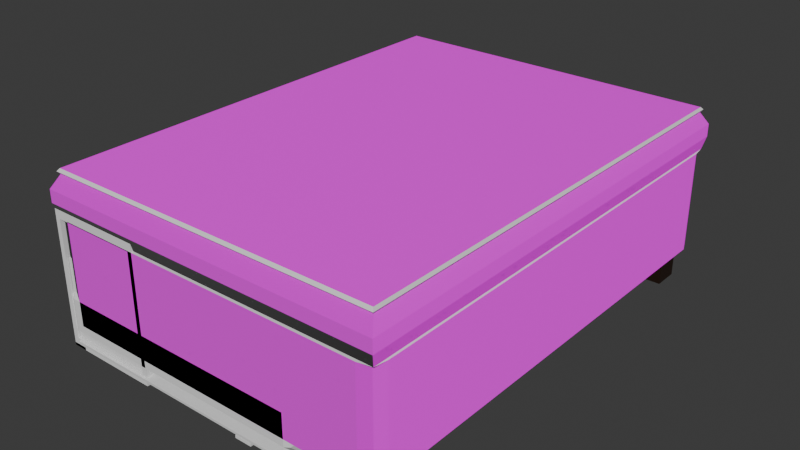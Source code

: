 # Source: Quarto.blend  (saved by Blender 4.2.66; exported with 4.5.12 LTS)
import bpy
from mathutils import Matrix  # noqa: F401  (used for matrix-valued properties, if any)

bpy.ops.wm.read_factory_settings(use_empty=True)
scene = bpy.context.scene
scene.name = 'Scene'

# ---- collections
col_collection = bpy.data.collections.new('Collection'); scene.collection.children.link(col_collection)
col_cama = bpy.data.collections.new('Cama'); col_collection.children.link(col_cama)
col_ar_condicionado_unidade_interna = bpy.data.collections.new('Ar condicionado unidade interna'); col_collection.children.link(col_ar_condicionado_unidade_interna)
col_ar_condicionado_unidade_externa = bpy.data.collections.new('Ar condicionado unidade externa'); col_collection.children.link(col_ar_condicionado_unidade_externa)
col_cabeceira = bpy.data.collections.new('Cabeceira'); col_collection.children.link(col_cabeceira)

# ---- images (referenced by path relative to the original .blend; pixels are not part of the script)
import os
ASSET_DIR = os.environ.get("B2B_ASSET_DIR", "")  # directory of the original .blend (textures are referenced by path, not embedded)
HERE = os.path.dirname(os.path.abspath(__file__))  # packed textures are extracted next to this script under _unpacked/

def load_image(name, relpath, width, height, colorspace="sRGB"):
    """Load a texture the original file referenced (path relative to the .blend, or extracted next to this script)."""
    p = next((c for c in (os.path.join(HERE, relpath), os.path.join(ASSET_DIR, relpath)) if relpath and os.path.exists(c)), "")
    if p:
        img = bpy.data.images.load(p, check_existing=True)
        img.name = name
    else:  # same state as the original file: an image datablock whose file is absent (Cycles renders it pink)
        img = bpy.data.images.new(name, width, height)
        img.source = "FILE"
        img.filepath = "//" + (relpath or name)
    img.colorspace_settings.name = colorspace
    return img
img_77cc252d_8a3f_4b80_ae4d_b9d05efd5557_jpg = load_image('77cc252d-8a3f-4b80-ae4d-b9d05efd5557.jpg', '77cc252d-8a3f-4b80-ae4d-b9d05efd5557.jpg', 1024, 1024, 'sRGB')
img_download_png = load_image('download.png', 'download.png', 1024, 1024, 'sRGB')

# ---- materials (node trees are filled in below, after node groups)
mat_textura_cama = bpy.data.materials.new('Textura cama')
mat_textura_cama.alpha_threshold = 0.0
mat_textura_cama.use_transparent_shadow = False
mat_textura_cama.roughness = 0.5
mat_textura_cama.line_color = (0.0, 0.0, 0.0, 1.0)
mat_bordas = bpy.data.materials.new('Bordas')
mat_pe_cama = bpy.data.materials.new('Pe cama')

# ---- material node trees
mat_textura_cama.use_nodes = True; mat_textura_cama.node_tree.nodes.clear()
_N = mat_textura_cama.node_tree.nodes; _L = mat_textura_cama.node_tree.links
n0 = _N.new('ShaderNodeOutputMaterial'); n0.name = 'Material Output'; n0.location = (300, 300)
n1 = _N.new('ShaderNodeBsdfPrincipled'); n1.name = 'Principled BSDF'; n1.location = (10, 300)
n1.inputs[3].default_value = 1.45
n2 = _N.new('ShaderNodeTexImage'); n2.name = 'Image Texture'; n2.location = (-440, 238)
n2.image = img_77cc252d_8a3f_4b80_ae4d_b9d05efd5557_jpg
n3 = _N.new('ShaderNodeTexImage'); n3.name = 'Image Texture.001'; n3.location = (-399, 100)
n3.image = img_download_png
_L.new(n1.outputs[0], n0.inputs[0])
_L.new(n2.outputs[0], n1.inputs[0])
_L.new(n3.outputs[0], n1.inputs[5])
n0.is_active_output = True
mat_bordas.use_nodes = True; mat_bordas.node_tree.nodes.clear()
_N = mat_bordas.node_tree.nodes; _L = mat_bordas.node_tree.links
n0 = _N.new('ShaderNodeBsdfPrincipled'); n0.name = 'Principled BSDF'; n0.location = (10, 300)
n1 = _N.new('ShaderNodeOutputMaterial'); n1.name = 'Material Output'; n1.location = (300, 300)
_L.new(n0.outputs[0], n1.inputs[0])
n1.is_active_output = True
mat_pe_cama.use_nodes = True; mat_pe_cama.node_tree.nodes.clear()
_N = mat_pe_cama.node_tree.nodes; _L = mat_pe_cama.node_tree.links
n0 = _N.new('ShaderNodeBsdfPrincipled'); n0.name = 'Principled BSDF'; n0.location = (10, 300)
n0.inputs[0].default_value = (0.01661, 0.006232, 0.001916, 1.0)
n1 = _N.new('ShaderNodeOutputMaterial'); n1.name = 'Material Output'; n1.location = (300, 300)
_L.new(n0.outputs[0], n1.inputs[0])
n1.is_active_output = True

# ---- world
world_world = bpy.data.worlds.new('World'); scene.world = world_world
world_world.use_nodes = True; world_world.node_tree.nodes.clear()
_N = world_world.node_tree.nodes; _L = world_world.node_tree.links
n0 = _N.new('ShaderNodeOutputWorld'); n0.name = 'World Output'; n0.location = (300, 300)
n1 = _N.new('ShaderNodeBackground'); n1.name = 'Background'; n1.location = (10, 300)
n1.inputs[0].default_value = (0.05088, 0.05088, 0.05088, 1.0)
_L.new(n1.outputs[0], n0.inputs[0])
n0.is_active_output = True
world_world.color = (0.05088, 0.05088, 0.05088)
world_world.sun_shadow_jitter_overblur = 0.0

# ---- meshes
me_cama = bpy.data.meshes.new('Cama')
me_cama.from_pydata([(0.0138, 0.0188, 0.66), (0.0138, 1.861, 0.66), (1.366, 0.0188, 0.66), (1.366, 1.861, 0.66), (0.0069, 1.871, 0.5008), (0.0069, 0.0094, 0.5008), (0.02056, 0.02801, 0.6494), (0.02056, 1.852, 0.6494), (1.373, 1.871, 0.5008), (1.359, 1.852, 0.6494), (1.373, 0.0094, 0.5008), (1.359, 0.02801, 0.6494), (0.02056, 0.02801, 0.6698), (0.02056, 1.852, 0.6698), (1.359, 1.852, 0.6698), (1.359, 0.02801, 0.6698), (-0.003655, -0.004979, 0.5499), (-0.003655, -0.004979, 0.6001), (-0.003655, 1.885, 0.6001), (-0.003655, 1.885, 0.5499), (1.384, 1.885, 0.6001), (1.384, 1.885, 0.5499), (1.384, -0.004979, 0.6001), (1.384, -0.004979, 0.5499), (0.0, 0.06201, 0.5), (0.06201, 0.0, 0.5), (0.00687, 0.00936, 0.5008), (0.01816, 0.01816, 0.5), (0.06201, 1.88, 0.5), (0.0, 1.818, 0.5), (0.00687, 1.871, 0.5008), (0.01816, 1.862, 0.5), (1.318, 0.0, 0.5), (1.38, 0.06201, 0.5), (1.373, 0.00936, 0.5008), (1.362, 0.01816, 0.5), (1.38, 1.818, 0.5), (1.318, 1.88, 0.5), (1.373, 1.871, 0.5008), (1.362, 1.862, 0.5), (0.0, 1.818, 0.1), (0.06201, 1.88, 0.1), (0.01816, 1.862, 0.1), (0.06201, 0.0, 0.1), (0.0, 0.06201, 0.1), (0.01816, 0.01816, 0.1), (1.318, 1.88, 0.1), (1.38, 1.818, 0.1), (1.362, 1.862, 0.1), (1.38, 0.06201, 0.1), (1.318, 0.0, 0.1), (1.362, 0.01816, 0.1)], [], [(0, 1, 7, 6), (34, 33, 36, 38, 8, 10), (3, 2, 11, 9), (32, 25, 43, 50), (24, 29, 40, 44), (2, 3, 14, 15), (38, 37, 28, 30, 4, 8), (28, 37, 46, 41), (40, 42, 41, 46, 48, 47, 49, 51, 50, 43, 45, 44), (17, 6, 7, 18), (18, 7, 9, 20), (20, 9, 11, 22), (22, 11, 6, 17), (2, 0, 6, 11), (26, 25, 32, 34, 10, 5), (36, 33, 49, 47), (1, 3, 9, 7), (14, 13, 12, 15), (1, 0, 12, 13), (0, 2, 15, 12), (3, 1, 13, 14), (10, 23, 16, 5), (23, 22, 17, 16), (8, 21, 23, 10), (21, 20, 22, 23), (4, 19, 21, 8), (19, 18, 20, 21), (5, 16, 19, 4), (16, 17, 18, 19), (24, 27, 26), (27, 25, 26), (28, 31, 30), (31, 29, 30), (32, 35, 34), (35, 33, 34), (36, 39, 38), (39, 37, 38), (24, 44, 45, 27), (27, 45, 43, 25), (49, 33, 35, 51), (51, 35, 32, 50), (36, 47, 48, 39), (39, 48, 46, 37), (40, 29, 31, 42), (42, 31, 28, 41), (30, 29, 24, 26, 5, 4)])
me_cama.polygons.foreach_set('material_index', [1, 1, 1, 0, 0, 1, 1, 0, 0, 0, 0, 0, 0, 1, 1, 0, 1, 0, 1, 1, 1, 0, 0, 0, 0, 0, 0, 0, 0, 0, 0, 0, 0, 0, 0, 0, 0, 0, 0, 0, 0, 0, 0, 0, 0, 1])
_uv = me_cama.uv_layers.new(name='UVMap')
_uv.uv.foreach_set('vector', [0.02151, -0.616, 0.02151, 1.616, 0.0108, 1.616, 0.0108, -0.616, 1.336, -0.6388, 1.344, -0.5744, 1.344, 1.574, 1.336, 1.639, 1.336, 1.639, 1.336, -0.6387, 0.9785, 1.616, 0.9785, -0.616, 0.9892, -0.616, 0.9892, 1.616, 0.9392, 0.5119, 0.06084, 0.5119, 0.06084, 0.02243, 0.9392, 0.02243, -0.1025, 0.5119, 1.126, 0.5119, 1.126, 0.02243, -0.1025, 0.02243, 0.9785, -0.616, 0.9785, 1.616, 0.9681, 1.616, 0.9681, -0.616, 1.336, 1.639, 1.268, 1.65, -0.2684, 1.65, -0.3359, 1.639, -0.3359, 1.639, 1.336, 1.639, 0.1012, 0.5119, 0.9795, 0.5119, 0.9795, 0.02243, 0.1012, 0.02243, 0.01748, 1.574, 0.03018, 1.628, 0.06084, 1.65, 0.9392, 1.65, 0.9698, 1.628, 0.9825, 1.574, 0.9825, -0.5744, 0.9698, -0.628, 0.9392, -0.6502, 0.06084, -0.6502, 0.03018, -0.628, 0.01748, -0.5744, -0.03325, -0.616, 0.0108, -0.616, 0.0108, 1.616, -0.03325, 1.616, 0.03186, 1.73, 0.03186, 1.653, 0.9681, 1.653, 0.9681, 1.73, 1.033, 1.616, 0.9892, 1.616, 0.9892, -0.616, 1.033, -0.616, 0.9681, -0.7299, 0.9681, -0.6528, 0.03186, -0.6528, 0.03186, -0.7299, 0.9681, -0.6341, 0.03186, -0.6341, 0.03186, -0.6528, 0.9681, -0.6528, -0.3359, -0.6388, -0.2684, -0.6502, 1.268, -0.6502, 1.336, -0.6388, 1.336, -0.6387, -0.3359, -0.6387, 1.085, 0.5119, -0.1428, 0.5119, -0.1428, 0.02243, 1.085, 0.02243, 0.03186, 1.634, 0.9681, 1.634, 0.9681, 1.653, 0.03186, 1.653, 0.9681, 1.616, 0.03186, 1.616, 0.03186, -0.616, 0.9681, -0.616, 0.02151, 1.616, 0.02151, -0.616, 0.03186, -0.616, 0.03186, 1.616, 0.03186, -0.6341, 0.9681, -0.6341, 0.9681, -0.616, 0.03186, -0.616, 0.9681, 1.634, 0.03186, 1.634, 0.03186, 1.616, 0.9681, 1.616, 0.9681, -0.8532, 0.9681, -0.7903, 0.03186, -0.7903, 0.03186, -0.8532, 0.9681, -0.7903, 0.9681, -0.7299, 0.03186, -0.7299, 0.03186, -0.7903, 1.104, 1.616, 1.068, 1.616, 1.068, -0.616, 1.104, -0.616, 1.068, 1.616, 1.033, 1.616, 1.033, -0.616, 1.068, -0.616, 0.03186, 1.853, 0.03186, 1.79, 0.9681, 1.79, 0.9681, 1.853, 0.03186, 1.79, 0.03186, 1.73, 0.9681, 1.73, 0.9681, 1.79, -0.1037, -0.616, -0.06779, -0.616, -0.06779, 1.616, -0.1037, 1.616, -0.06779, -0.616, -0.03325, -0.616, -0.03325, 1.616, -0.06779, 1.616, 0.01748, -0.5744, 0.03018, -0.628, 0.02228, -0.6388, 0.03018, -0.628, 0.06084, -0.6502, 0.02228, -0.6388, 0.06084, 1.65, 0.03018, 1.628, 0.02228, 1.639, 0.03018, 1.628, 0.01748, 1.574, 0.02228, 1.639, 0.9392, -0.6502, 0.9698, -0.628, 0.9777, -0.6388, 0.9698, -0.628, 0.9825, -0.5744, 0.9777, -0.6388, 0.9825, 1.574, 0.9698, 1.628, 0.9777, 1.639, 0.9698, 1.628, 0.9392, 1.65, 0.9777, 1.639, -0.114, 0.5119, -0.114, 0.02243, -0.1446, 0.02243, -0.1446, 0.5119, 0.03018, 0.5119, 0.03018, 0.02243, 0.06084, 0.02243, 0.06084, 0.5119, -0.1572, 0.02243, -0.1572, 0.5119, -0.1878, 0.5119, -0.1878, 0.02243, 0.9698, 0.02243, 0.9698, 0.5119, 0.9392, 0.5119, 0.9392, 0.02243, 1.085, 0.5119, 1.085, 0.02243, 1.116, 0.02243, 1.116, 0.5119, 0.9295, 0.5119, 0.9295, 0.02243, 0.8988, 0.02243, 0.8988, 0.5119, 1.126, 0.02243, 1.126, 0.5119, 1.156, 0.5119, 1.156, 0.02243, 0.06761, 0.02243, 0.06761, 0.5119, 0.09827, 0.5119, 0.09827, 0.02243, -0.3359, 1.639, -0.3443, 1.574, -0.3443, -0.5744, -0.3359, -0.6388, -0.3359, -0.6387, -0.3359, 1.639])
me_cama.materials.append(mat_textura_cama)
me_cama.materials.append(mat_bordas)
me_cama.update()
me_p__cama = bpy.data.meshes.new('Pé cama')
me_p__cama.from_pydata([(0.0, 0.0, 0.0), (0.0, 0.0, 0.1), (0.0, 0.1, 0.0), (0.0, 0.1, 0.1), (0.1, 0.0, 0.0), (0.1, 0.0, 0.1), (0.1, 0.1, 0.0), (0.1, 0.1, 0.1)], [], [(0, 1, 3, 2), (2, 3, 7, 6), (6, 7, 5, 4), (4, 5, 1, 0), (2, 6, 4, 0), (7, 3, 1, 5)])
_uv = me_p__cama.uv_layers.new(name='UVMap')
_uv.uv.foreach_set('vector', [0.375, 0.0, 0.625, 0.0, 0.625, 0.25, 0.375, 0.25, 0.375, 0.25, 0.625, 0.25, 0.625, 0.5, 0.375, 0.5, 0.375, 0.5, 0.625, 0.5, 0.625, 0.75, 0.375, 0.75, 0.375, 0.75, 0.625, 0.75, 0.625, 1.0, 0.375, 1.0, 0.125, 0.5, 0.375, 0.5, 0.375, 0.75, 0.125, 0.75, 0.625, 0.5, 0.875, 0.5, 0.875, 0.75, 0.625, 0.75])
me_p__cama.materials.append(mat_pe_cama)
me_p__cama.update()
me_ar_condicionado = bpy.data.meshes.new('Ar condicionado')
me_ar_condicionado.from_pydata([(0.03497, 0.003566, 0.06775), (0.03497, 0.1385, 0.07428), (0.03497, 0.06775, 0.003566), (1.02, 0.1385, 0.07428), (1.02, 0.07428, 0.1385), (0.03497, 0.07428, 0.1385), (1.02, 0.06775, 0.003566), (1.02, 0.003566, 0.06775), (0.03, 0.215, 0.0), (0.0, 0.215, 0.03), (0.008787, 0.215, 0.008787), (0.0, 0.03, 0.1907), (0.03, 0.0, 0.1967), (0.008787, 0.008787, 0.195), (0.0, 0.1807, 0.299), (0.03, 0.1023, 0.299), (0.008787, 0.1253, 0.299), (0.0, 0.05292, 0.2461), (0.03, 0.02996, 0.269), (0.008787, 0.03669, 0.2623), (0.0, 0.08374, 0.03), (0.03, 0.07132, 0.0), (0.008787, 0.07496, 0.008787), (0.0, 0.03, 0.08374), (0.03, 0.0, 0.07132), (0.008787, 0.008787, 0.07496), (1.055, 0.215, 0.03), (1.025, 0.215, 0.0), (1.046, 0.215, 0.008787), (1.025, 0.1023, 0.299), (1.055, 0.1807, 0.299), (1.046, 0.1253, 0.299), (1.025, 0.0, 0.1967), (1.055, 0.03, 0.1907), (1.046, 0.008787, 0.195), (1.025, 0.02996, 0.269), (1.055, 0.05292, 0.2461), (1.046, 0.03669, 0.2623), (1.055, 0.03, 0.08374), (1.025, 0.0, 0.07132), (1.046, 0.008787, 0.07496), (1.025, 0.07132, 0.0), (1.055, 0.08374, 0.03), (1.046, 0.07496, 0.008787)], [], [(10, 9, 14, 8), (29, 15, 18, 35), (8, 27, 41, 21), (33, 38, 42, 36), (35, 18, 12, 32), (39, 24, 0, 7), (30, 26, 28, 27), (39, 32, 12, 24), (14, 17, 19, 16), (16, 19, 18, 15), (17, 11, 13, 19), (19, 13, 12, 18), (23, 20, 22, 25), (25, 22, 21, 24), (20, 9, 10, 22), (22, 10, 8, 21), (11, 23, 25, 13), (13, 25, 24, 12), (14, 30, 27, 8), (36, 30, 31, 37), (37, 31, 29, 35), (33, 36, 37, 34), (34, 37, 35, 32), (42, 38, 40, 43), (43, 40, 39, 41), (26, 42, 43, 28), (28, 43, 41, 27), (38, 33, 34, 40), (40, 34, 32, 39), (26, 30, 36, 42), (14, 9, 20, 17), (17, 20, 23, 11), (30, 14, 16, 31), (16, 15, 29, 31), (2, 6, 3, 1), (21, 41, 6, 2), (41, 39, 7, 6), (24, 21, 2, 0), (6, 7, 4, 3), (7, 0, 5, 4), (0, 2, 1, 5), (3, 4, 5, 1)])
_uv = me_ar_condicionado.uv_layers.new(name='UVMap')
_uv.uv.foreach_set('vector', [-0.05633, 0.3766, -0.08987, 0.66, -1.192e-07, 0.66, 0.02844, 0.3766, 1.066, 1.316, -0.06582, 1.316, -0.1162, 1.818, 1.116, 1.818, 0.02844, 0.3766, 0.9716, 0.3766, 0.9211, -0.126, 0.07886, -0.126, 1.085, 1.506, 1.19, 1.506, 1.149, 1.162, 1.05, 1.162, 1.116, 1.818, -0.1162, 1.818, -0.1507, 2.162, 1.151, 2.162, 0.9909, -0.126, 1.833, -0.126, 1.824, -0.1553, 0.9875, -0.1553, 1.0, 0.66, 1.09, 0.66, 1.056, 0.3766, 0.9716, 0.3766, 1.188, 2.535, 1.151, 2.162, -0.1507, 2.162, -0.1881, 2.535, -1.192e-07, 0.66, -0.1212, 0.66, -0.1565, 0.9434, -0.02844, 0.9434, -0.02844, 0.9434, -0.1565, 0.9434, -0.203, 1.316, -0.06582, 1.316, -0.1212, 0.66, -0.2041, 0.66, -0.2441, 0.9434, -0.1565, 0.9434, -0.1565, 0.9434, -0.2441, 0.9434, -0.2968, 1.316, -0.203, 1.316, -0.294, 0.66, -0.2111, 0.66, -0.1706, 0.3766, -0.2488, 0.3766, 0.04382, -0.4695, 0.003155, -0.126, 0.07886, -0.126, 0.1133, -0.4695, -0.2111, 0.66, -0.08987, 0.66, -0.05633, 0.3766, -0.1706, 0.3766, 0.003155, -0.126, -0.05633, 0.3766, 0.02844, 0.3766, 0.07886, -0.126, -0.2041, 0.66, -0.294, 0.66, -0.3391, 0.9434, -0.2441, 0.9434, 0.08792, -0.8421, 0.04382, -0.4695, 0.1133, -0.4695, 0.1507, -0.8421, -1.192e-07, 0.66, 1.0, 0.66, 0.9716, 0.3766, 0.02844, 0.3766, 1.121, 0.66, 1.0, 0.66, 1.028, 0.9434, 1.157, 0.9434, 1.157, 0.9434, 1.028, 0.9434, 1.066, 1.316, 1.203, 1.316, 1.204, 0.66, 1.121, 0.66, 1.157, 0.9434, 1.244, 0.9434, 1.244, 0.9434, 1.157, 0.9434, 1.203, 1.316, 1.297, 1.316, 1.211, 0.66, 1.294, 0.66, 1.249, 0.3766, 1.171, 0.3766, 0.9968, -0.126, 0.9562, -0.4695, 0.8867, -0.4695, 0.9211, -0.126, 1.09, 0.66, 1.211, 0.66, 1.171, 0.3766, 1.056, 0.3766, 1.056, 0.3766, 0.9968, -0.126, 0.9211, -0.126, 0.9716, 0.3766, 1.294, 0.66, 1.204, 0.66, 1.244, 0.9434, 1.339, 0.9434, 0.9562, -0.4695, 0.9121, -0.8421, 0.8493, -0.8421, 0.8867, -0.4695, 1.09, 0.66, 1.0, 0.66, 1.05, 1.162, 1.149, 1.162, -1.192e-07, 0.66, -0.08987, 0.66, -0.1494, 1.162, -0.05042, 1.162, -0.05042, 1.162, -0.1494, 1.162, -0.19, 1.506, -0.08489, 1.506, 1.0, 0.66, -1.192e-07, 0.66, -0.02844, 0.9434, 1.028, 0.9434, -0.02844, 0.9434, -0.06582, 1.316, 1.066, 1.316, 1.028, 0.9434, 0.0818, -0.1553, 0.9182, -0.1553, 0.8766, -0.5698, 0.1234, -0.5698, 0.07886, -0.126, 0.9211, -0.126, 0.9182, -0.1553, 0.0818, -0.1553, 0.9211, -0.126, 0.9909, -0.126, 0.9875, -0.1553, 0.9182, -0.1553, 0.009059, -0.126, 0.07886, -0.126, 0.0818, -0.1553, 0.01249, -0.1553, 0.9182, -0.1553, 0.9875, -0.1553, 0.939, -0.5698, 0.8766, -0.5698, 0.9875, -0.1553, 1.824, -0.1553, 1.692, -0.5698, 0.939, -0.5698, 0.01249, -0.1553, 0.0818, -0.1553, 0.1234, -0.5698, 0.06097, -0.5698, 0.8766, -0.5698, 0.8421, -0.9133, 0.1579, -0.9133, 0.1234, -0.5698])
me_ar_condicionado.update()
me_paleta_ar_condicionado = bpy.data.meshes.new('Paleta ar condicionado')
me_paleta_ar_condicionado.from_pydata([(0.03497, 0.01768, -0.02829), (1.02, 0.01768, -0.02829), (1.02, -0.04066, 0.04124), (0.03497, -0.04066, 0.04124), (1.02, 0.02534, -0.02187), (0.03497, 0.02534, -0.02187), (0.03497, -0.033, 0.04767), (1.02, -0.033, 0.04767)], [], [(0, 1, 2, 3), (5, 6, 7, 4), (3, 6, 5, 0), (0, 5, 4, 1), (1, 4, 7, 2), (2, 7, 6, 3)])
_uv = me_paleta_ar_condicionado.uv_layers.new(name='UVMap')
_uv.uv.foreach_set('vector', [-1.192e-07, 0.4614, 1.0, 0.4614, 1.0, 0.532, -1.192e-07, 0.532, -1.192e-07, 0.4537, -1.192e-07, 0.3831, 1.0, 0.3831, 1.0, 0.4537, -1.192e-07, 0.532, -0.01015, 0.532, -0.01015, 0.4614, -1.192e-07, 0.4614, -1.192e-07, 0.4614, -1.192e-07, 0.4537, 1.0, 0.4537, 1.0, 0.4614, 1.0, 0.4614, 1.01, 0.4614, 1.01, 0.532, 1.0, 0.532, 1.0, 0.532, 1.0, 0.5398, -1.192e-07, 0.5398, -1.192e-07, 0.532])
me_paleta_ar_condicionado.update()
me_ar_condicionado_unidade_externa = bpy.data.meshes.new('Ar condicionado unidade externa')
me_ar_condicionado_unidade_externa.from_pydata([(0.0, 0.1, 0.0), (0.0, 0.1, 0.638), (0.0, 0.41, 0.0), (0.0, 0.41, 0.638), (0.88, 0.1, 0.0), (0.88, 0.1, 0.638), (0.88, 0.41, 0.0), (0.88, 0.41, 0.638), (0.8127, 0.41, 0.0), (0.88, 0.0, 0.0), (0.5693, 0.41, 0.638), (0.8127, 0.41, 0.638), (0.88, 0.0, 0.01107), (0.8127, 0.1, 0.0), (0.8127, 0.1, 0.638), (0.5693, 0.1, 0.638), (0.0, 0.1, 0.02107), (0.0, 0.1, 0.6169), (0.0, 0.41, 0.6169), (0.0, 0.41, 0.02107), (0.88, 0.41, 0.6169), (0.88, 0.41, 0.02107), (0.88, 0.1, 0.6169), (0.88, 0.1, 0.02107), (0.8127, 0.1, 0.6169), (0.8127, 0.1, 0.02107), (0.5693, 0.1, 0.6169), (0.5693, 0.1, 0.02107), (0.5693, 0.41, 0.6169), (0.5693, 0.41, 0.02107), (0.8127, 0.41, 0.6169), (0.8127, 0.41, 0.02107), (0.05693, 0.41, 0.0), (0.05693, 0.1, 0.638), (0.05693, 0.41, 0.638), (0.05693, 0.1, 0.0), (0.05693, 0.41, 0.02107), (0.05693, 0.41, 0.6169), (0.05693, 0.1, 0.02107), (0.05693, 0.1, 0.6169), (0.8127, 0.0, 0.0), (0.8127, 0.0, 0.01107), (0.0, 0.0, 0.0), (0.0, 0.0, 0.01107), (0.05693, 0.0, 0.01107), (0.05693, 0.0, 0.0), (0.0, 0.51, 0.01107), (0.0, 0.51, 0.0), (0.05693, 0.51, 0.0), (0.88, 0.51, 0.01107), (0.88, 0.51, 0.0), (0.8127, 0.51, 0.0), (0.8127, 0.51, 0.01107), (0.05693, 0.51, 0.01107), (0.5437, 0.11, 0.5871), (0.5437, 0.11, 0.05086), (0.08255, 0.11, 0.05086), (0.08255, 0.11, 0.5871), (0.88, 0.286, 0.1845), (0.88, 0.286, 0.06537), (0.88, 0.224, 0.1845), (0.88, 0.224, 0.06537), (0.93, 0.286, 0.1845), (0.93, 0.286, 0.06537), (0.93, 0.224, 0.1845), (0.93, 0.224, 0.06537), (0.885, 0.286, 0.1726), (0.885, 0.286, 0.07729), (0.925, 0.286, 0.1726), (0.925, 0.286, 0.07729), (0.885, 0.246, 0.1726), (0.885, 0.246, 0.07729), (0.925, 0.246, 0.1726), (0.925, 0.246, 0.07729), (0.3131, 0.11, 0.05086), (0.08255, 0.4, 0.5871), (0.3131, 0.1, 0.02107), (0.3131, 0.41, 0.02107), (0.3131, 0.11, 0.5871), (0.08255, 0.4, 0.05086), (0.3131, 0.41, 0.6169), (0.3131, 0.41, 0.638), (0.3131, 0.1, 0.638), (0.3126, 0.1, 0.6071), (0.3131, 0.4, 0.05086), (0.3131, 0.4, 0.5871), (0.5437, 0.4, 0.5871), (0.5437, 0.4, 0.05086)], [], [(17, 1, 3, 18), (30, 11, 7, 20), (20, 7, 5, 22), (39, 33, 1, 17), (8, 6, 4, 13), (34, 3, 1, 33), (7, 11, 14, 5), (11, 10, 15, 14), (45, 44, 43, 42), (9, 12, 41, 40), (22, 5, 14, 24), (24, 14, 15, 26), (80, 81, 10, 28), (28, 10, 11, 30), (38, 35, 32, 36), (29, 28, 30, 31), (76, 77, 29, 27), (29, 31, 25, 27), (25, 24, 26, 27), (38, 16, 43, 44), (23, 22, 24, 25), (0, 35, 45, 42), (38, 39, 17, 16), (6, 21, 23, 4), (22, 23, 61, 60), (32, 2, 47, 48), (31, 30, 20, 21), (0, 16, 19, 2), (16, 17, 18, 19), (8, 13, 25, 31), (19, 18, 37, 36), (21, 6, 50, 49), (18, 3, 34, 37), (2, 32, 35, 0), (81, 34, 33, 82), (83, 82, 33, 39), (23, 25, 41, 12), (16, 0, 42, 43), (25, 13, 40, 41), (4, 23, 12, 9), (35, 38, 44, 45), (13, 4, 9, 40), (51, 52, 49, 50), (47, 46, 53, 48), (19, 36, 53, 46), (36, 32, 48, 53), (8, 31, 52, 51), (2, 19, 46, 47), (31, 21, 49, 52), (6, 8, 51, 50), (36, 37, 75, 79), (39, 38, 56, 57), (38, 76, 74, 56), (77, 36, 79, 84), (58, 60, 64, 62), (21, 20, 58, 59), (20, 22, 60, 58), (23, 21, 59, 61), (63, 62, 64, 65), (60, 61, 65, 64), (61, 59, 63, 65), (62, 63, 69, 68), (67, 66, 70, 71), (63, 59, 67, 69), (58, 62, 68, 66), (59, 58, 66, 67), (71, 70, 72, 73), (69, 67, 71, 73), (68, 69, 73, 72), (66, 68, 72, 70), (57, 78, 83, 39), (54, 78, 74, 55), (55, 74, 76, 27), (80, 85, 75, 37), (28, 86, 85, 80), (87, 86, 28, 29), (86, 87, 84, 85), (57, 56, 74, 78), (75, 85, 84, 79), (54, 26, 83, 78), (38, 36, 77, 76), (26, 15, 82, 83), (10, 81, 82, 15), (37, 34, 81, 80), (87, 29, 77, 84), (26, 54, 55, 27)])
_uv = me_ar_condicionado_unidade_externa.uv_layers.new(name='UVMap')
_uv.uv.foreach_set('vector', [0.3317, 0.9031, 0.3317, 0.9366, 0.6651, 0.9366, 0.6651, 0.9031, 1.662, 0.9031, 1.662, 0.9366, 1.747, 0.9366, 1.747, 0.9031, -1.083, 0.9031, -1.083, 0.9366, -0.7498, 0.9366, -0.7498, 0.9031, 0.2601, 0.9031, 0.2601, 0.9366, 0.3317, 0.9366, 0.3317, 0.9031, 0.5934, -0.889, 0.5934, -0.9922, 0.2601, -0.9922, 0.2601, -0.889, 0.6651, 1.024, 0.6651, 0.9366, 0.3317, 0.9366, 0.3317, 1.024, 0.6651, 2.254, 0.6651, 2.151, 0.3317, 2.151, 0.3317, 2.254, 0.6651, 2.151, 0.6651, 1.778, 0.3317, 1.778, 0.3317, 2.151, 0.2601, 0.08415, 0.2601, 0.1088, 0.3317, 0.1088, 0.3317, 0.08415, 0.04923, -0.889, 0.04923, -0.8644, 0.134, -0.8644, 0.134, -0.889, -0.7498, 0.9031, -0.7498, 0.9366, -0.6651, 0.9366, -0.6651, 0.9031, -0.6651, 0.9031, -0.6651, 0.9366, -0.3589, 0.9366, -0.3589, 0.9031, 1.046, 0.9031, 1.046, 0.9366, 1.356, 0.9366, 1.356, 0.9031, 1.356, 0.9031, 1.356, 0.9366, 1.662, 0.9366, 1.662, 0.9031, 0.3317, 0.1259, 0.3317, 0.1505, 0.6651, 0.1505, 0.6651, 0.1259, 1.356, 0.2624, 1.356, 0.9031, 1.662, 0.9031, 1.662, 0.2624, 0.2601, -0.1144, 0.5934, -0.1144, 0.5934, -0.4915, 0.2601, -0.4915, 0.5934, -0.4915, 0.5934, -0.8644, 0.2601, -0.8644, 0.2601, -0.4915, 0.5663, -0.4915, 0.5663, -1.132, 0.2601, -1.132, 0.2601, -0.4915, 0.2601, 0.2624, 0.3317, 0.2624, 0.3317, 0.1088, 0.2601, 0.1088, 0.651, -0.4915, 0.651, -1.132, 0.5663, -1.132, 0.5663, -0.4915, 0.3317, 0.2378, 0.3317, 0.1505, 0.2056, 0.1505, 0.2056, 0.2378, 0.2601, 0.2624, 0.2601, 0.9031, 0.3317, 0.9031, 0.3317, 0.2624, 0.5934, -0.9922, 0.5934, -1.017, 0.2601, -1.017, 0.2601, -0.9922, 0.651, -1.132, 0.651, -0.4915, 1.017, -0.4915, 1.017, -1.132, 0.6651, 0.1505, 0.6651, 0.2378, 0.7912, 0.2378, 0.7912, 0.1505, 1.662, 0.2624, 1.662, 0.9031, 1.747, 0.9031, 1.747, 0.2624, 0.3317, 0.2378, 0.3317, 0.2624, 0.6651, 0.2624, 0.6651, 0.2378, 0.3317, 0.2624, 0.3317, 0.9031, 0.6651, 0.9031, 0.6651, 0.2624, 0.5934, -0.889, 0.2601, -0.889, 0.2601, -0.8644, 0.5934, -0.8644, 0.6651, 0.2624, 0.6651, 0.9031, 0.7367, 0.9031, 0.7367, 0.2624, 1.747, 0.2624, 1.767, 0.2624, 1.767, 0.1088, 1.747, 0.1088, 0.6651, 0.9031, 0.6651, 0.9366, 0.7367, 0.9366, 0.7367, 0.9031, 0.6651, 0.2378, 0.6651, 0.1505, 0.3317, 0.1505, 0.3317, 0.2378, 0.6651, 1.401, 0.6651, 1.024, 0.3317, 1.024, 0.3317, 1.401, -0.04934, 0.9031, -0.04934, 0.9366, 0.2601, 0.9366, 0.2601, 0.9031, 0.651, -0.4915, 0.5663, -0.4915, 0.5663, -0.3378, 0.651, -0.3378, 0.3317, 0.2624, 0.3317, 0.2378, 0.2056, 0.2378, 0.2056, 0.2624, 0.2601, -0.8644, 0.2601, -0.889, 0.134, -0.889, 0.134, -0.8644, 0.6712, -0.4915, 0.651, -0.4915, 0.651, -0.3378, 0.6712, -0.3378, 0.2399, 0.2624, 0.2601, 0.2624, 0.2601, 0.1088, 0.2399, 0.1088, 0.2601, -0.889, 0.2601, -0.9922, 0.134, -0.9922, 0.134, -0.889, 0.7196, -0.889, 0.7196, -0.8644, 0.8043, -0.8644, 0.8043, -0.889, 0.6651, 0.08415, 0.6651, 0.1088, 0.7367, 0.1088, 0.7367, 0.08415, 0.6651, 0.2624, 0.7367, 0.2624, 0.7367, 0.1088, 0.6651, 0.1088, 0.7367, 0.2624, 0.7569, 0.2624, 0.7569, 0.1088, 0.7367, 0.1088, 0.5934, -0.889, 0.5934, -0.8644, 0.7196, -0.8644, 0.7196, -0.889, 0.6651, 0.2378, 0.6651, 0.2624, 0.7912, 0.2624, 0.7912, 0.2378, 1.662, 0.2624, 1.747, 0.2624, 1.747, 0.1088, 1.662, 0.1088, 0.5934, -0.9922, 0.5934, -0.889, 0.7196, -0.889, 0.7196, -0.9922, 0.7367, 0.2624, 0.7367, 0.9031, 0.7839, 0.9031, 0.7839, 0.2624, 0.2601, 0.9031, 0.2601, 0.2624, 0.2148, 0.2624, 0.2148, 0.9031, 0.2601, 0.2624, 0.2601, -0.1144, 0.2148, -0.1144, 0.2148, 0.2624, 0.7367, -0.1144, 0.7367, 0.2624, 0.7839, 0.2624, 0.7839, -0.1144, -1.083, 0.4576, -0.7498, 0.4576, -0.7498, 0.3886, -1.083, 0.3886, 1.747, 0.2624, 1.747, 0.9031, 2.112, 0.9031, 2.112, 0.2624, -1.083, 0.9031, -0.7498, 0.9031, -0.7498, 0.4576, -1.083, 0.4576, 0.651, -0.4915, 0.651, -0.08552, 1.017, -0.08552, 1.017, -0.4915, 1.407, -0.4915, 1.407, -1.132, 1.073, -1.132, 1.073, -0.4915, 1.017, -1.132, 1.017, -0.4915, 1.073, -0.4915, 1.073, -1.132, 1.017, -0.4915, 1.017, -0.08552, 1.073, -0.08552, 1.073, -0.4915, 1.407, -1.132, 1.407, -0.4915, 1.423, -0.4915, 1.423, -1.132, 2.129, 0.2624, 2.129, 0.9031, 2.179, 0.9031, 2.179, 0.2624, 2.112, 0.1934, 2.112, 0.2624, 2.129, 0.2624, 2.129, 0.1934, -1.083, 0.4576, -1.083, 0.3886, -1.099, 0.3886, -1.099, 0.4576, 2.112, 0.2624, 2.112, 0.9031, 2.129, 0.9031, 2.129, 0.2624, 2.179, 0.2624, 2.179, 0.9031, 2.236, 0.9031, 2.236, 0.2624, 2.129, 0.1934, 2.129, 0.2624, 2.179, 0.2624, 2.179, 0.1934, 1.423, -1.132, 1.423, -0.4915, 1.473, -0.4915, 1.473, -1.132, -1.099, 0.4576, -1.099, 0.3886, -1.15, 0.3886, -1.15, 0.4576, 0.2148, 0.9031, 0.2148, 1.28, 0.2601, 1.28, 0.2601, 0.9031, -0.4042, 0.9031, -0.09463, 0.9031, -0.09463, 0.2624, -0.4042, 0.2624, 0.2148, -0.4915, 0.2148, -0.1144, 0.2601, -0.1144, 0.2601, -0.4915, 0.7367, 1.28, 0.7839, 1.28, 0.7839, 0.9031, 0.7367, 0.9031, 0.7367, 1.657, 0.7839, 1.657, 0.7839, 1.28, 0.7367, 1.28, 0.7839, 2.298, 0.7839, 1.657, 0.7367, 1.657, 0.7367, 2.298, 1.403, 0.9031, 1.403, 0.2624, 1.093, 0.2624, 1.093, 0.9031, 0.2148, 0.9031, 0.2148, 0.2624, -0.09463, 0.2624, -0.09463, 0.9031, 0.7839, 0.9031, 1.093, 0.9031, 1.093, 0.2624, 0.7839, 0.2624, 0.2148, 1.657, 0.2601, 1.657, 0.2601, 1.28, 0.2148, 1.28, 0.2601, 0.2624, 0.5934, 0.2624, 0.5934, -0.1144, 0.2601, -0.1144, -0.3589, 0.9031, -0.3589, 0.9366, -0.04934, 0.9366, -0.04934, 0.9031, 0.6651, 1.778, 0.6651, 1.401, 0.3317, 1.401, 0.3317, 1.778, 0.7367, 0.9031, 0.7367, 0.9366, 1.046, 0.9366, 1.046, 0.9031, 0.7839, -0.4915, 0.7367, -0.4915, 0.7367, -0.1144, 0.7839, -0.1144, 0.2601, -1.132, 0.2148, -1.132, 0.2148, -0.4915, 0.2601, -0.4915])
me_ar_condicionado_unidade_externa.update()
me_mesa_cabeceira = bpy.data.meshes.new('Mesa Cabeceira')
me_mesa_cabeceira.from_pydata([(0.0, 0.0, 0.0), (0.0, 0.0, 0.53), (0.0, 0.38, 0.0), (0.0, 0.38, 0.53), (0.39, 0.0, 0.0), (0.39, 0.0, 0.53), (0.39, 0.38, 0.0), (0.39, 0.38, 0.53), (0.0, 0.0, 0.0265), (0.0, 0.38, 0.0265), (0.39, 0.38, 0.0265), (0.39, 0.0, 0.0265), (0.0, 0.0, 0.5048), (0.0, 0.38, 0.5048), (0.39, 0.38, 0.5048), (0.39, 0.0, 0.5048), (0.0, 0.38, 0.3454), (0.0, 0.38, 0.1859), (0.39, 0.38, 0.3454), (0.39, 0.38, 0.1859), (0.39, 0.0, 0.3454), (0.39, 0.0, 0.1859), (0.0, 0.0, 0.1859), (0.0, 0.0, 0.3454), (0.0, 0.0, 0.3534), (0.0, 0.38, 0.3534), (0.39, 0.38, 0.3534), (0.39, 0.0, 0.3534), (0.0195, 0.38, 0.0), (0.0195, 0.38, 0.53), (0.0195, 0.0, 0.0), (0.0195, 0.0, 0.53), (0.0195, 0.0, 0.0265), (0.0195, 0.38, 0.0265), (0.0195, 0.0, 0.5048), (0.0195, 0.38, 0.5048), (0.0195, 0.38, 0.1859), (0.0195, 0.38, 0.3454), (0.0195, 0.0, 0.1859), (0.0195, 0.0, 0.3454), (0.0195, 0.38, 0.3534), (0.0195, 0.0, 0.3534), (0.3715, 0.38, 0.53), (0.3715, 0.0, 0.0), (0.3715, 0.38, 0.0265), (0.3715, 0.38, 0.5048), (0.3715, 0.38, 0.1859), (0.3715, 0.38, 0.3454), (0.3715, 0.38, 0.3534), (0.3715, 0.38, 0.0), (0.3715, 0.0, 0.53), (0.3715, 0.0, 0.0265), (0.3715, 0.0, 0.5048), (0.3715, 0.0, 0.1859), (0.3715, 0.0, 0.3454), (0.3715, 0.0, 0.3534), (0.0, 0.38, 0.1939), (0.39, 0.38, 0.1939), (0.39, 0.0, 0.1939), (0.0, 0.0, 0.1939), (0.0195, 0.0, 0.1939), (0.0195, 0.38, 0.1939), (0.3715, 0.0, 0.1939), (0.3715, 0.38, 0.1939), (0.0, 0.38, 0.03447), (0.39, 0.38, 0.03447), (0.39, 0.0, 0.03447), (0.0, 0.0, 0.03447), (0.0195, 0.0, 0.03447), (0.0195, 0.38, 0.03447), (0.3715, 0.0, 0.03447), (0.3715, 0.38, 0.03447), (0.3715, 0.0, 0.53), (0.0195, 0.0, 0.53), (0.3715, 0.0, 0.0265), (0.0195, 0.0, 0.0265), (0.3715, 0.0, 0.5048), (0.0195, 0.0, 0.5048), (0.3715, 0.0, 0.1859), (0.0195, 0.0, 0.1859), (0.3715, 0.0, 0.3454), (0.0195, 0.0, 0.3454), (0.3715, 0.0, 0.3534), (0.0195, 0.0, 0.3534), (0.0195, 0.0, 0.1939), (0.0195, 0.0, 0.03447), (0.3715, 0.0, 0.03447), (0.3715, 0.0, 0.1939), (0.0, 0.0, 0.4973), (0.0, 0.38, 0.4973), (0.39, 0.38, 0.4973), (0.39, 0.0, 0.4973), (0.0195, 0.38, 0.4973), (0.0195, 0.0, 0.4973), (0.3715, 0.0, 0.4973), (0.3715, 0.38, 0.4973), (0.0195, 0.0, 0.4973), (0.3715, 0.0, 0.4973), (0.3715, 0.02, 0.1859), (0.0195, 0.02, 0.1859), (0.3715, 0.02, 0.3454), (0.0195, 0.02, 0.3454), (0.3715, 0.02, 0.3534), (0.0195, 0.02, 0.3534), (0.0195, 0.02, 0.1939), (0.0195, 0.02, 0.03447), (0.0195, 0.02, 0.4973), (0.3715, 0.02, 0.4973), (0.3715, 0.02, 0.03447), (0.3715, 0.02, 0.1939), (0.3715, 0.32, 0.3534), (0.0195, 0.32, 0.3534), (0.0195, 0.32, 0.4973), (0.3715, 0.32, 0.4973), (0.3715, 0.32, 0.1859), (0.0195, 0.32, 0.1859), (0.3715, 0.32, 0.3454), (0.0195, 0.32, 0.3454), (0.0195, 0.32, 0.1939), (0.3715, 0.32, 0.1939), (0.0195, 0.32, 0.03447), (0.3715, 0.32, 0.03447)], [], [(12, 1, 3, 13), (45, 42, 7, 14), (14, 7, 5, 15), (34, 31, 1, 12), (49, 6, 4, 43), (29, 3, 1, 31), (30, 32, 8, 0), (6, 10, 11, 4), (49, 44, 10, 6), (0, 8, 9, 2), (93, 34, 12, 88), (90, 14, 15, 91), (95, 45, 14, 90), (88, 12, 13, 89), (67, 22, 17, 64), (59, 23, 16, 56), (71, 46, 19, 65), (63, 47, 18, 57), (65, 19, 21, 66), (57, 18, 20, 58), (68, 38, 22, 67), (60, 39, 23, 59), (23, 24, 25, 16), (47, 48, 26, 18), (18, 26, 27, 20), (39, 41, 24, 23), (38, 68, 85, 79), (16, 25, 40, 37), (51, 70, 86, 74), (60, 38, 79, 84), (56, 16, 37, 61), (64, 17, 36, 69), (89, 13, 35, 92), (39, 60, 84, 81), (2, 9, 33, 28), (43, 51, 32, 30), (42, 29, 31, 50), (2, 28, 30, 0), (94, 52, 76, 97), (13, 3, 29, 35), (15, 5, 50, 52), (7, 42, 50, 5), (4, 11, 51, 43), (91, 15, 52, 94), (66, 21, 53, 70), (58, 20, 54, 62), (20, 27, 55, 54), (37, 40, 48, 47), (61, 37, 47, 63), (69, 36, 46, 71), (92, 35, 45, 95), (28, 33, 44, 49), (28, 49, 43, 30), (35, 29, 42, 45), (36, 61, 63, 46), (21, 58, 62, 53), (17, 56, 61, 36), (41, 39, 81, 83), (38, 60, 59, 22), (19, 57, 58, 21), (46, 63, 57, 19), (22, 59, 56, 17), (33, 69, 71, 44), (11, 66, 70, 51), (9, 64, 69, 33), (93, 41, 83, 96), (32, 68, 67, 8), (10, 65, 66, 11), (44, 71, 65, 10), (8, 67, 64, 9), (96, 83, 103, 106), (108, 105, 85, 86), (76, 72, 73, 77), (96, 106, 107, 97), (80, 82, 102, 100), (68, 32, 75, 85), (53, 62, 87, 78), (62, 54, 80, 87), (50, 31, 73, 72), (54, 55, 82, 80), (31, 34, 77, 73), (70, 53, 78, 86), (32, 51, 74, 75), (52, 50, 72, 76), (84, 79, 99, 104), (34, 93, 96, 77), (40, 92, 95, 48), (27, 91, 94, 55), (55, 94, 97, 82), (25, 89, 92, 40), (24, 88, 89, 25), (48, 95, 90, 26), (26, 90, 91, 27), (41, 93, 88, 24), (100, 102, 103, 101), (98, 99, 115, 114), (104, 109, 119, 118), (98, 109, 104, 99), (74, 86, 85, 75), (103, 102, 110, 111), (87, 80, 100, 109), (84, 104, 101, 81), (79, 85, 105, 99), (82, 97, 107, 102), (86, 78, 98, 108), (76, 77, 96, 97), (83, 81, 101, 103), (78, 87, 109, 98), (110, 113, 112, 111), (102, 107, 113, 110), (107, 106, 112, 113), (106, 103, 111, 112), (119, 116, 117, 118), (121, 114, 115, 120), (101, 104, 118, 117), (105, 108, 121, 120), (99, 105, 120, 115), (100, 101, 117, 116), (109, 100, 116, 119), (108, 98, 114, 121)])
_uv = me_mesa_cabeceira.uv_layers.new(name='UVMap')
_uv.uv.foreach_set('vector', [0.6131, 0.0, 0.625, 0.0, 0.625, 0.25, 0.6131, 0.25, 0.6131, 0.4881, 0.625, 0.4881, 0.625, 0.5, 0.6131, 0.5, 0.6131, 0.5, 0.625, 0.5, 0.625, 0.75, 0.6131, 0.75, 0.6131, 0.9875, 0.625, 0.9875, 0.625, 1.0, 0.6131, 1.0, 0.3631, 0.5, 0.375, 0.5, 0.375, 0.75, 0.3631, 0.75, 0.8625, 0.5, 0.875, 0.5, 0.875, 0.75, 0.8625, 0.75, 0.375, 0.9875, 0.3875, 0.9875, 0.3875, 1.0, 0.375, 1.0, 0.375, 0.5, 0.3875, 0.5, 0.3875, 0.75, 0.375, 0.75, 0.375, 0.4881, 0.3875, 0.4881, 0.3875, 0.5, 0.375, 0.5, 0.375, 0.0, 0.3875, 0.0, 0.3875, 0.25, 0.375, 0.25, 0.6096, 0.9875, 0.6131, 0.9875, 0.6131, 1.0, 0.6096, 1.0, 0.6096, 0.5, 0.6131, 0.5, 0.6131, 0.75, 0.6096, 0.75, 0.6096, 0.4881, 0.6131, 0.4881, 0.6131, 0.5, 0.6096, 0.5, 0.6096, 0.0, 0.6131, 0.0, 0.6131, 0.25, 0.6096, 0.25, 0.3913, 0.0, 0.4627, 0.0, 0.4627, 0.25, 0.3913, 0.25, 0.4665, 0.0, 0.5379, 0.0, 0.5379, 0.25, 0.4665, 0.25, 0.3913, 0.4881, 0.4627, 0.4881, 0.4627, 0.5, 0.3913, 0.5, 0.4665, 0.4881, 0.5379, 0.4881, 0.5379, 0.5, 0.4665, 0.5, 0.3913, 0.5, 0.4627, 0.5, 0.4627, 0.75, 0.3913, 0.75, 0.4665, 0.5, 0.5379, 0.5, 0.5379, 0.75, 0.4665, 0.75, 0.3913, 0.9875, 0.4627, 0.9875, 0.4627, 1.0, 0.3913, 1.0, 0.4665, 0.9875, 0.5379, 0.9875, 0.5379, 1.0, 0.4665, 1.0, 0.5379, 0.0, 0.5417, 0.0, 0.5417, 0.25, 0.5379, 0.25, 0.5379, 0.4881, 0.5417, 0.4881, 0.5417, 0.5, 0.5379, 0.5, 0.5379, 0.5, 0.5417, 0.5, 0.5417, 0.75, 0.5379, 0.75, 0.5379, 0.9875, 0.5417, 0.9875, 0.5417, 1.0, 0.5379, 1.0, 0.4627, 0.9875, 0.3913, 0.9875, 0.3913, 0.9875, 0.4627, 0.9875, 0.5379, 0.25, 0.5417, 0.25, 0.5417, 0.2625, 0.5379, 0.2625, 0.3875, 0.7619, 0.3913, 0.7619, 0.3913, 0.7619, 0.3875, 0.7619, 0.4665, 0.9875, 0.4627, 0.9875, 0.4627, 0.9875, 0.4665, 0.9875, 0.4665, 0.25, 0.5379, 0.25, 0.5379, 0.2625, 0.4665, 0.2625, 0.3913, 0.25, 0.4627, 0.25, 0.4627, 0.2625, 0.3913, 0.2625, 0.6096, 0.25, 0.6131, 0.25, 0.6131, 0.2625, 0.6096, 0.2625, 0.5379, 0.9875, 0.4665, 0.9875, 0.4665, 0.9875, 0.5379, 0.9875, 0.375, 0.25, 0.3875, 0.25, 0.3875, 0.2625, 0.375, 0.2625, 0.375, 0.7619, 0.3875, 0.7619, 0.3875, 0.9875, 0.375, 0.9875, 0.6369, 0.5, 0.8625, 0.5, 0.8625, 0.75, 0.6369, 0.75, 0.125, 0.5, 0.1375, 0.5, 0.1375, 0.75, 0.125, 0.75, 0.6096, 0.7619, 0.6131, 0.7619, 0.6131, 0.7619, 0.6096, 0.7619, 0.6131, 0.25, 0.625, 0.25, 0.625, 0.2625, 0.6131, 0.2625, 0.6131, 0.75, 0.625, 0.75, 0.625, 0.7619, 0.6131, 0.7619, 0.625, 0.5, 0.6369, 0.5, 0.6369, 0.75, 0.625, 0.75, 0.375, 0.75, 0.3875, 0.75, 0.3875, 0.7619, 0.375, 0.7619, 0.6096, 0.75, 0.6131, 0.75, 0.6131, 0.7619, 0.6096, 0.7619, 0.3913, 0.75, 0.4627, 0.75, 0.4627, 0.7619, 0.3913, 0.7619, 0.4665, 0.75, 0.5379, 0.75, 0.5379, 0.7619, 0.4665, 0.7619, 0.5379, 0.75, 0.5417, 0.75, 0.5417, 0.7619, 0.5379, 0.7619, 0.5379, 0.2625, 0.5417, 0.2625, 0.5417, 0.4881, 0.5379, 0.4881, 0.4665, 0.2625, 0.5379, 0.2625, 0.5379, 0.4881, 0.4665, 0.4881, 0.3913, 0.2625, 0.4627, 0.2625, 0.4627, 0.4881, 0.3913, 0.4881, 0.6096, 0.2625, 0.6131, 0.2625, 0.6131, 0.4881, 0.6096, 0.4881, 0.375, 0.2625, 0.3875, 0.2625, 0.3875, 0.4881, 0.375, 0.4881, 0.1375, 0.5, 0.3631, 0.5, 0.3631, 0.75, 0.1375, 0.75, 0.6131, 0.2625, 0.625, 0.2625, 0.625, 0.4881, 0.6131, 0.4881, 0.4627, 0.2625, 0.4665, 0.2625, 0.4665, 0.4881, 0.4627, 0.4881, 0.4627, 0.75, 0.4665, 0.75, 0.4665, 0.7619, 0.4627, 0.7619, 0.4627, 0.25, 0.4665, 0.25, 0.4665, 0.2625, 0.4627, 0.2625, 0.5417, 0.9875, 0.5379, 0.9875, 0.5379, 0.9875, 0.5417, 0.9875, 0.4627, 0.9875, 0.4665, 0.9875, 0.4665, 1.0, 0.4627, 1.0, 0.4627, 0.5, 0.4665, 0.5, 0.4665, 0.75, 0.4627, 0.75, 0.4627, 0.4881, 0.4665, 0.4881, 0.4665, 0.5, 0.4627, 0.5, 0.4627, 0.0, 0.4665, 0.0, 0.4665, 0.25, 0.4627, 0.25, 0.3875, 0.2625, 0.3913, 0.2625, 0.3913, 0.4881, 0.3875, 0.4881, 0.3875, 0.75, 0.3913, 0.75, 0.3913, 0.7619, 0.3875, 0.7619, 0.3875, 0.25, 0.3913, 0.25, 0.3913, 0.2625, 0.3875, 0.2625, 0.6096, 0.9875, 0.5417, 0.9875, 0.5417, 0.9875, 0.6096, 0.9875, 0.3875, 0.9875, 0.3913, 0.9875, 0.3913, 1.0, 0.3875, 1.0, 0.3875, 0.5, 0.3913, 0.5, 0.3913, 0.75, 0.3875, 0.75, 0.3875, 0.4881, 0.3913, 0.4881, 0.3913, 0.5, 0.3875, 0.5, 0.3875, 0.0, 0.3913, 0.0, 0.3913, 0.25, 0.3875, 0.25, 0.6096, 0.9875, 0.5417, 0.9875, 0.5417, 0.9875, 0.6096, 0.9875, 0.0, 0.0, 0.0, 0.0, 0.0, 0.0, 0.0, 0.0, 0.6131, 0.7619, 0.625, 0.7619, 0.625, 0.9875, 0.6131, 0.9875, 0.6096, 0.9875, 0.6096, 0.9875, 0.6096, 0.7619, 0.6096, 0.7619, 0.5379, 0.7619, 0.5417, 0.7619, 0.5417, 0.7619, 0.5379, 0.7619, 0.3913, 0.9875, 0.3875, 0.9875, 0.3875, 0.9875, 0.3913, 0.9875, 0.4627, 0.7619, 0.4665, 0.7619, 0.4665, 0.7619, 0.4627, 0.7619, 0.4665, 0.7619, 0.5379, 0.7619, 0.5379, 0.7619, 0.4665, 0.7619, 0.6369, 0.75, 0.8625, 0.75, 0.8625, 0.75, 0.6369, 0.75, 0.5379, 0.7619, 0.5417, 0.7619, 0.5417, 0.7619, 0.5379, 0.7619, 0.625, 0.9875, 0.6131, 0.9875, 0.6131, 0.9875, 0.625, 0.9875, 0.3913, 0.7619, 0.4627, 0.7619, 0.4627, 0.7619, 0.3913, 0.7619, 0.3875, 0.9875, 0.3875, 0.7619, 0.3875, 0.7619, 0.3875, 0.9875, 0.6131, 0.7619, 0.625, 0.7619, 0.625, 0.7619, 0.6131, 0.7619, 0.4665, 0.9875, 0.4627, 0.9875, 0.4627, 0.9875, 0.4665, 0.9875, 0.6131, 0.9875, 0.6096, 0.9875, 0.6096, 0.9875, 0.6131, 0.9875, 0.5417, 0.2625, 0.6096, 0.2625, 0.6096, 0.4881, 0.5417, 0.4881, 0.5417, 0.75, 0.6096, 0.75, 0.6096, 0.7619, 0.5417, 0.7619, 0.5417, 0.7619, 0.6096, 0.7619, 0.6096, 0.7619, 0.5417, 0.7619, 0.5417, 0.25, 0.6096, 0.25, 0.6096, 0.2625, 0.5417, 0.2625, 0.5417, 0.0, 0.6096, 0.0, 0.6096, 0.25, 0.5417, 0.25, 0.5417, 0.4881, 0.6096, 0.4881, 0.6096, 0.5, 0.5417, 0.5, 0.5417, 0.5, 0.6096, 0.5, 0.6096, 0.75, 0.5417, 0.75, 0.5417, 0.9875, 0.6096, 0.9875, 0.6096, 1.0, 0.5417, 1.0, 0.5379, 0.7619, 0.5417, 0.7619, 0.5417, 0.9875, 0.5379, 0.9875, 0.4627, 0.7619, 0.4627, 0.9875, 0.4627, 0.9875, 0.4627, 0.7619, 0.4665, 0.9875, 0.4665, 0.7619, 0.4665, 0.7619, 0.4665, 0.9875, 0.4627, 0.7619, 0.4665, 0.7619, 0.4665, 0.9875, 0.4627, 0.9875, 0.0, 0.0, 0.0, 0.0, 0.0, 0.0, 0.0, 0.0, 0.5417, 0.9875, 0.5417, 0.7619, 0.5417, 0.7619, 0.5417, 0.9875, 0.4665, 0.7619, 0.5379, 0.7619, 0.5379, 0.7619, 0.4665, 0.7619, 0.4665, 0.9875, 0.4665, 0.9875, 0.5379, 0.9875, 0.5379, 0.9875, 0.4627, 0.9875, 0.3913, 0.9875, 0.3913, 0.9875, 0.4627, 0.9875, 0.5417, 0.7619, 0.6096, 0.7619, 0.6096, 0.7619, 0.5417, 0.7619, 0.3913, 0.7619, 0.4627, 0.7619, 0.4627, 0.7619, 0.3913, 0.7619, 0.6131, 0.7619, 0.6131, 0.9875, 0.6096, 0.9875, 0.6096, 0.7619, 0.5417, 0.9875, 0.5379, 0.9875, 0.5379, 0.9875, 0.5417, 0.9875, 0.4627, 0.7619, 0.4665, 0.7619, 0.4665, 0.7619, 0.4627, 0.7619, 0.5417, 0.7619, 0.6096, 0.7619, 0.6096, 0.9875, 0.5417, 0.9875, 0.5417, 0.7619, 0.6096, 0.7619, 0.6096, 0.7619, 0.5417, 0.7619, 0.6096, 0.7619, 0.6096, 0.9875, 0.6096, 0.9875, 0.6096, 0.7619, 0.6096, 0.9875, 0.5417, 0.9875, 0.5417, 0.9875, 0.6096, 0.9875, 0.4665, 0.7619, 0.5379, 0.7619, 0.5379, 0.9875, 0.4665, 0.9875, 0.3913, 0.7619, 0.4627, 0.7619, 0.4627, 0.9875, 0.3913, 0.9875, 0.5379, 0.9875, 0.4665, 0.9875, 0.4665, 0.9875, 0.5379, 0.9875, 0.3913, 0.9875, 0.3913, 0.7619, 0.3913, 0.7619, 0.3913, 0.9875, 0.4627, 0.9875, 0.3913, 0.9875, 0.3913, 0.9875, 0.4627, 0.9875, 0.5379, 0.7619, 0.5379, 0.9875, 0.5379, 0.9875, 0.5379, 0.7619, 0.4665, 0.7619, 0.5379, 0.7619, 0.5379, 0.7619, 0.4665, 0.7619, 0.3913, 0.7619, 0.4627, 0.7619, 0.4627, 0.7619, 0.3913, 0.7619])
me_mesa_cabeceira.update()
me_cabe_ote_gaveta = bpy.data.meshes.new('Cabeçote gaveta')
me_cabe_ote_gaveta.from_pydata([(-0.0005, 0.0, 0.1504), (-0.0005, 0.0, -0.001086), (0.3465, 0.0, -0.001086), (0.3465, 0.0, 0.1504), (0.3465, 0.02, 0.1504), (0.3465, 0.02, -0.001086), (-0.0005, 0.02, 0.1504), (-0.0005, 0.02, -0.001086)], [], [(0, 1, 2, 3), (1, 7, 5, 2), (6, 0, 3, 4), (3, 2, 5, 4), (7, 6, 4, 5)])
_uv = me_cabe_ote_gaveta.uv_layers.new(name='UVMap')
_uv.uv.foreach_set('vector', [0.5379, 0.9875, 0.4665, 0.9875, 0.4665, 0.9875, 0.5379, 0.9875, 0.4665, 0.9875, 0.4665, 0.9875, 0.4665, 0.9875, 0.4665, 0.9875, 0.5379, 0.9875, 0.5379, 0.9875, 0.5379, 0.9875, 0.5379, 0.9875, 0.5379, 0.9875, 0.4665, 0.9875, 0.4665, 0.9875, 0.5379, 0.9875, 0.4665, 0.9875, 0.5379, 0.9875, 0.5379, 0.9875, 0.4665, 0.9875])
me_cabe_ote_gaveta.update()

# ---- objects
ob_cama = bpy.data.objects.new('Cama', me_cama)
ob_p__cama = bpy.data.objects.new('Pé cama', me_p__cama)
ob_p__cama_001 = bpy.data.objects.new('Pé cama.001', me_p__cama)
ob_p__cama_002 = bpy.data.objects.new('Pé cama.002', me_p__cama)
ob_p__cama_003 = bpy.data.objects.new('Pé cama.003', me_p__cama)
ob_ar_condicionado = bpy.data.objects.new('Ar condicionado', me_ar_condicionado)
ob_paleta_ar_condicionado = bpy.data.objects.new('Paleta ar condicionado', me_paleta_ar_condicionado)
ob_ar_condicionado_unidade_externa = bpy.data.objects.new('Ar condicionado unidade externa', me_ar_condicionado_unidade_externa)
ob_mesa_cabeceira = bpy.data.objects.new('Mesa Cabeceira', me_mesa_cabeceira)
ob_cabe_ote_gaveta = bpy.data.objects.new('Cabeçote gaveta', me_cabe_ote_gaveta)
ob_cabe_ote_gaveta_001 = bpy.data.objects.new('Cabeçote gaveta.001', me_cabe_ote_gaveta)

# ---- transforms, parenting, visibility, modifiers, constraints
ob_cama.location = (0.0, 0.0, 0.0)
ob_p__cama.parent = ob_cama
ob_p__cama.location = (0.1, 0.1, 0.0)
ob_p__cama_001.parent = ob_cama
ob_p__cama_001.location = (1.2, 0.1, 0.0)
ob_p__cama_002.parent = ob_cama
ob_p__cama_002.location = (1.261, 1.68, 0.0)
ob_p__cama_003.parent = ob_cama
ob_p__cama_003.location = (0.1, 1.78, 0.0)
ob_ar_condicionado.location = (0.0, 0.0, 0.0)
ob_paleta_ar_condicionado.parent = ob_ar_condicionado
ob_paleta_ar_condicionado.location = (5.877e-18, 0.0505, 0.03168)
ob_paleta_ar_condicionado.rotation_euler = (0.9611, -1.261e-17, -1.637e-17)
ob_ar_condicionado_unidade_externa.location = (0.0, 0.0, 0.0)
ob_mesa_cabeceira.location = (0.0, 0.0, 0.0)
ob_cabe_ote_gaveta.parent = ob_mesa_cabeceira
ob_cabe_ote_gaveta.location = (0.0225, 0.01, 0.2)
ob_cabe_ote_gaveta_001.parent = ob_mesa_cabeceira
ob_cabe_ote_gaveta_001.location = (0.0225, 0.01, 0.04)

# ---- collection membership
col_cama.objects.link(ob_cama)
col_cama.objects.link(ob_p__cama)
col_cama.objects.link(ob_p__cama_001)
col_cama.objects.link(ob_p__cama_002)
col_cama.objects.link(ob_p__cama_003)
col_ar_condicionado_unidade_interna.objects.link(ob_ar_condicionado)
col_ar_condicionado_unidade_interna.objects.link(ob_paleta_ar_condicionado)
col_ar_condicionado_unidade_externa.objects.link(ob_ar_condicionado_unidade_externa)
col_cabeceira.objects.link(ob_mesa_cabeceira)
col_cabeceira.objects.link(ob_cabe_ote_gaveta)
col_cabeceira.objects.link(ob_cabe_ote_gaveta_001)

# ---- scene / render settings (as saved in the file)
scene.frame_start = 1; scene.frame_end = 250; scene.frame_set(1)
scene.render.engine = 'BLENDER_EEVEE_NEXT'
bpy.context.view_layer.update()

# ---- added for rendering (the .blend has no active camera and no usable light): camera, sun
cam_auto = bpy.data.cameras.new('AutoCamera')
cam_auto.lens = 50.0
cam_auto.sensor_width = 36.0
cam_auto.clip_end = 1000.0
ob_auto_camera = bpy.data.objects.new('AutoCamera', cam_auto)
scene.collection.objects.link(ob_auto_camera)
ob_auto_camera.location = (2.95548, -1.78201, 2.13835)
ob_auto_camera.rotation_euler = (1.09748, -7.21219e-08, 0.694738)
scene.camera = ob_auto_camera
light_auto_sun = bpy.data.lights.new('AutoSun', 'SUN')
light_auto_sun.energy = 3.0
light_auto_sun.angle = 0.0523599
ob_auto_sun = bpy.data.objects.new('AutoSun', light_auto_sun)
scene.collection.objects.link(ob_auto_sun)
ob_auto_sun.rotation_euler = (0.872665, 0.174533, 0.523599)
bpy.context.view_layer.update()
